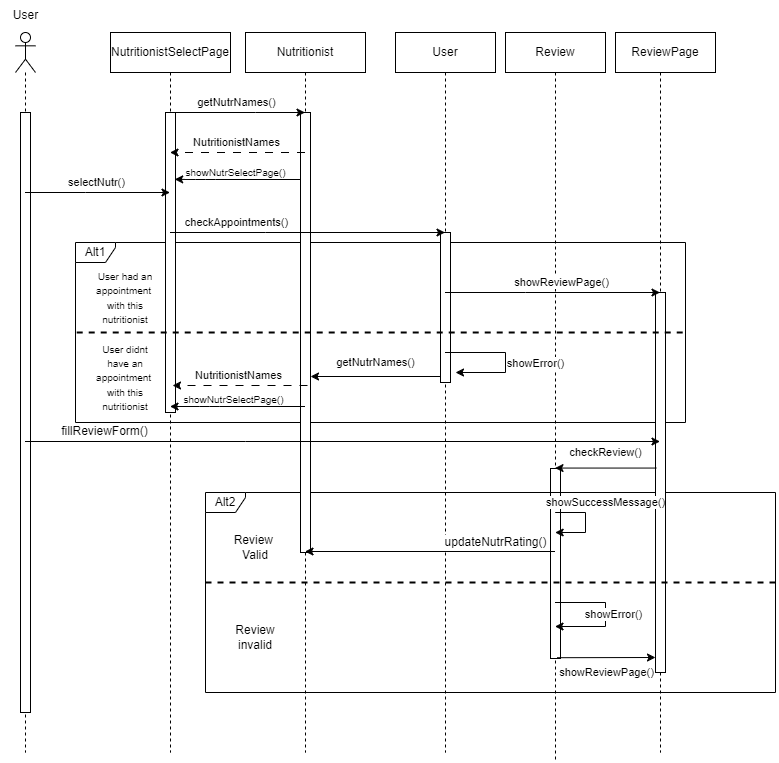

The diagram above was exported from draw.io. Its source (the exported page's mxGraphModel, read from the mxfile embedded in the PNG):
<mxGraphModel dx="1007" dy="448" grid="1" gridSize="10" guides="1" tooltips="1" connect="1" arrows="1" fold="1" page="1" pageScale="1" pageWidth="1169" pageHeight="827" math="0" shadow="0">
  <root>
    <mxCell id="0" />
    <mxCell id="1" parent="0" />
    <mxCell id="-zA8KwV9yIr_Tob36a1G-4" value="Review" style="shape=umlLifeline;perimeter=lifelinePerimeter;whiteSpace=wrap;html=1;container=1;dropTarget=0;collapsible=0;recursiveResize=0;outlineConnect=0;portConstraint=eastwest;newEdgeStyle={&quot;edgeStyle&quot;:&quot;elbowEdgeStyle&quot;,&quot;elbow&quot;:&quot;vertical&quot;,&quot;curved&quot;:0,&quot;rounded&quot;:0};" parent="1" vertex="1">
      <mxGeometry x="520" y="40" width="100" height="730" as="geometry" />
    </mxCell>
    <mxCell id="o6lnuaOWM3pxo_GFY65Q-2" value="" style="html=1;points=[];perimeter=orthogonalPerimeter;" parent="1" vertex="1">
      <mxGeometry x="565" y="476" width="10" height="190" as="geometry" />
    </mxCell>
    <mxCell id="PsXzmbZN0hnTAKAXfbtE-14" value="Alt2" style="shape=umlFrame;whiteSpace=wrap;html=1;fontSize=12;width=40;height=20;" parent="1" vertex="1">
      <mxGeometry x="220" y="500" width="570" height="200" as="geometry" />
    </mxCell>
    <mxCell id="PsXzmbZN0hnTAKAXfbtE-7" value="Alt1" style="shape=umlFrame;whiteSpace=wrap;html=1;width=40;height=20;" parent="1" vertex="1">
      <mxGeometry x="90" y="250" width="610" height="180" as="geometry" />
    </mxCell>
    <mxCell id="tmLtH-D-rDOSetYklQbw-5" value="" style="shape=umlLifeline;participant=umlEntity;perimeter=lifelinePerimeter;whiteSpace=wrap;html=1;container=1;collapsible=0;recursiveResize=0;verticalAlign=top;spacingTop=36;outlineConnect=0;" parent="1" vertex="1">
      <mxGeometry x="440" y="40" width="40" height="720" as="geometry" />
    </mxCell>
    <mxCell id="PsXzmbZN0hnTAKAXfbtE-24" value="" style="html=1;points=[];perimeter=orthogonalPerimeter;fontSize=12;" parent="tmLtH-D-rDOSetYklQbw-5" vertex="1">
      <mxGeometry x="15" y="200" width="10" height="150" as="geometry" />
    </mxCell>
    <mxCell id="tmLtH-D-rDOSetYklQbw-1" value="" style="shape=umlLifeline;participant=umlActor;perimeter=lifelinePerimeter;whiteSpace=wrap;html=1;container=1;collapsible=0;recursiveResize=0;verticalAlign=top;spacingTop=36;outlineConnect=0;" parent="1" vertex="1">
      <mxGeometry x="30" y="40" width="20" height="720" as="geometry" />
    </mxCell>
    <mxCell id="PsXzmbZN0hnTAKAXfbtE-21" value="" style="html=1;points=[];perimeter=orthogonalPerimeter;fontSize=12;" parent="tmLtH-D-rDOSetYklQbw-1" vertex="1">
      <mxGeometry x="5" y="80" width="10" height="600" as="geometry" />
    </mxCell>
    <mxCell id="tmLtH-D-rDOSetYklQbw-2" value="" style="shape=umlLifeline;participant=umlBoundary;perimeter=lifelinePerimeter;whiteSpace=wrap;html=1;container=1;collapsible=0;recursiveResize=0;verticalAlign=top;spacingTop=36;outlineConnect=0;" parent="1" vertex="1">
      <mxGeometry x="160" y="40" width="50" height="720" as="geometry" />
    </mxCell>
    <mxCell id="PsXzmbZN0hnTAKAXfbtE-22" value="" style="html=1;points=[];perimeter=orthogonalPerimeter;fontSize=12;" parent="tmLtH-D-rDOSetYklQbw-2" vertex="1">
      <mxGeometry x="20" y="80" width="10" height="300" as="geometry" />
    </mxCell>
    <mxCell id="-zA8KwV9yIr_Tob36a1G-2" value="showNutrSelectPage()" style="endArrow=classic;html=1;rounded=0;entryX=0.92;entryY=0.284;entryDx=0;entryDy=0;entryPerimeter=0;fontSize=10;" parent="tmLtH-D-rDOSetYklQbw-2" source="tmLtH-D-rDOSetYklQbw-3" edge="1">
      <mxGeometry x="0.0668" y="-7" width="50" height="50" relative="1" as="geometry">
        <mxPoint x="20.40000000000009" y="136.32000000000005" as="sourcePoint" />
        <mxPoint x="29.200000000000045" y="146.84000000000003" as="targetPoint" />
        <Array as="points">
          <mxPoint x="70" y="147" />
          <mxPoint x="60" y="147" />
          <mxPoint x="50" y="147" />
        </Array>
        <mxPoint as="offset" />
      </mxGeometry>
    </mxCell>
    <mxCell id="tmLtH-D-rDOSetYklQbw-3" value="" style="shape=umlLifeline;participant=umlEntity;perimeter=lifelinePerimeter;whiteSpace=wrap;html=1;container=1;collapsible=0;recursiveResize=0;verticalAlign=top;spacingTop=36;outlineConnect=0;" parent="1" vertex="1">
      <mxGeometry x="300" y="40" width="40" height="720" as="geometry" />
    </mxCell>
    <mxCell id="PsXzmbZN0hnTAKAXfbtE-23" value="" style="html=1;points=[];perimeter=orthogonalPerimeter;fontSize=12;" parent="tmLtH-D-rDOSetYklQbw-3" vertex="1">
      <mxGeometry x="15" y="80" width="10" height="440" as="geometry" />
    </mxCell>
    <mxCell id="tmLtH-D-rDOSetYklQbw-4" value="" style="shape=umlLifeline;participant=umlBoundary;perimeter=lifelinePerimeter;whiteSpace=wrap;html=1;container=1;collapsible=0;recursiveResize=0;verticalAlign=top;spacingTop=36;outlineConnect=0;" parent="1" vertex="1">
      <mxGeometry x="650" y="40" width="50" height="720" as="geometry" />
    </mxCell>
    <mxCell id="PsXzmbZN0hnTAKAXfbtE-25" value="" style="html=1;points=[];perimeter=orthogonalPerimeter;fontSize=12;" parent="tmLtH-D-rDOSetYklQbw-4" vertex="1">
      <mxGeometry x="20" y="260" width="10" height="380" as="geometry" />
    </mxCell>
    <mxCell id="PsXzmbZN0hnTAKAXfbtE-1" value="&lt;span style=&quot;color: rgb(0, 0, 0); font-family: Helvetica; font-size: 11px; font-style: normal; font-variant-ligatures: normal; font-variant-caps: normal; font-weight: 400; letter-spacing: normal; orphans: 2; text-align: center; text-indent: 0px; text-transform: none; widows: 2; word-spacing: 0px; -webkit-text-stroke-width: 0px; background-color: rgb(255, 255, 255); text-decoration-thickness: initial; text-decoration-style: initial; text-decoration-color: initial; float: none; display: inline !important;&quot;&gt;getNutrNames()&lt;/span&gt;" style="endArrow=classic;html=1;rounded=0;" parent="1" source="tmLtH-D-rDOSetYklQbw-2" target="tmLtH-D-rDOSetYklQbw-3" edge="1">
      <mxGeometry x="-0.0235" y="10" width="50" height="50" relative="1" as="geometry">
        <mxPoint x="210" y="130" as="sourcePoint" />
        <mxPoint x="260" y="80" as="targetPoint" />
        <Array as="points">
          <mxPoint x="270" y="120" />
        </Array>
        <mxPoint as="offset" />
      </mxGeometry>
    </mxCell>
    <mxCell id="PsXzmbZN0hnTAKAXfbtE-2" value="NutritionistNames" style="endArrow=classic;html=1;rounded=0;dashed=1;dashPattern=8 8;" parent="1" source="tmLtH-D-rDOSetYklQbw-3" target="tmLtH-D-rDOSetYklQbw-2" edge="1">
      <mxGeometry x="0.0222" y="-10" width="50" height="50" relative="1" as="geometry">
        <mxPoint x="240" y="230" as="sourcePoint" />
        <mxPoint x="290" y="180" as="targetPoint" />
        <Array as="points">
          <mxPoint x="290" y="160" />
        </Array>
        <mxPoint as="offset" />
      </mxGeometry>
    </mxCell>
    <mxCell id="PsXzmbZN0hnTAKAXfbtE-3" value="selectNutr()" style="endArrow=classic;html=1;rounded=0;" parent="1" source="tmLtH-D-rDOSetYklQbw-1" target="tmLtH-D-rDOSetYklQbw-2" edge="1">
      <mxGeometry x="-0.0276" y="10" width="50" height="50" relative="1" as="geometry">
        <mxPoint x="110" y="250" as="sourcePoint" />
        <mxPoint x="160" y="200" as="targetPoint" />
        <Array as="points">
          <mxPoint x="100" y="200" />
        </Array>
        <mxPoint x="1" as="offset" />
      </mxGeometry>
    </mxCell>
    <mxCell id="PsXzmbZN0hnTAKAXfbtE-4" value="checkAppointments()" style="endArrow=classic;html=1;rounded=0;" parent="1" source="tmLtH-D-rDOSetYklQbw-2" target="tmLtH-D-rDOSetYklQbw-5" edge="1">
      <mxGeometry x="-0.5236" y="10" width="50" height="50" relative="1" as="geometry">
        <mxPoint x="230" y="260" as="sourcePoint" />
        <mxPoint x="280" y="210" as="targetPoint" />
        <Array as="points">
          <mxPoint x="280" y="240" />
        </Array>
        <mxPoint as="offset" />
      </mxGeometry>
    </mxCell>
    <mxCell id="PsXzmbZN0hnTAKAXfbtE-5" value="showReviewPage()" style="endArrow=classic;html=1;rounded=0;" parent="1" source="tmLtH-D-rDOSetYklQbw-5" target="tmLtH-D-rDOSetYklQbw-4" edge="1">
      <mxGeometry x="0.0733" y="10" width="50" height="50" relative="1" as="geometry">
        <mxPoint x="520" y="300" as="sourcePoint" />
        <mxPoint x="570" y="250" as="targetPoint" />
        <Array as="points">
          <mxPoint x="540" y="300" />
        </Array>
        <mxPoint x="1" as="offset" />
      </mxGeometry>
    </mxCell>
    <mxCell id="PsXzmbZN0hnTAKAXfbtE-6" value="showError()" style="endArrow=classic;html=1;rounded=0;" parent="1" source="tmLtH-D-rDOSetYklQbw-5" edge="1">
      <mxGeometry x="0.0805" y="30" width="50" height="50" relative="1" as="geometry">
        <mxPoint x="370" y="410" as="sourcePoint" />
        <mxPoint x="470" y="380" as="targetPoint" />
        <Array as="points">
          <mxPoint x="520" y="360" />
          <mxPoint x="520" y="380" />
        </Array>
        <mxPoint as="offset" />
      </mxGeometry>
    </mxCell>
    <mxCell id="PsXzmbZN0hnTAKAXfbtE-8" value="" style="endArrow=none;dashed=1;html=1;rounded=0;exitX=0.002;exitY=0.5;exitDx=0;exitDy=0;exitPerimeter=0;entryX=0.998;entryY=0.5;entryDx=0;entryDy=0;entryPerimeter=0;strokeWidth=2;" parent="1" source="PsXzmbZN0hnTAKAXfbtE-7" target="PsXzmbZN0hnTAKAXfbtE-7" edge="1">
      <mxGeometry width="50" height="50" relative="1" as="geometry">
        <mxPoint x="220" y="340" as="sourcePoint" />
        <mxPoint x="270" y="290" as="targetPoint" />
      </mxGeometry>
    </mxCell>
    <mxCell id="PsXzmbZN0hnTAKAXfbtE-9" value="&lt;font style=&quot;font-size: 10px;&quot;&gt;User had an appointment&amp;nbsp;&lt;br&gt;with this nutritionist&lt;br&gt;&lt;/font&gt;" style="text;html=1;strokeColor=none;fillColor=none;align=center;verticalAlign=middle;whiteSpace=wrap;rounded=0;" parent="1" vertex="1">
      <mxGeometry x="110" y="290" width="60" height="30" as="geometry" />
    </mxCell>
    <mxCell id="PsXzmbZN0hnTAKAXfbtE-10" value="&lt;font style=&quot;font-size: 10px;&quot;&gt;User didnt have an appointment&amp;nbsp;&lt;br&gt;with this nutritionist&lt;br&gt;&lt;/font&gt;" style="text;html=1;strokeColor=none;fillColor=none;align=center;verticalAlign=middle;whiteSpace=wrap;rounded=0;" parent="1" vertex="1">
      <mxGeometry x="110" y="370" width="60" height="30" as="geometry" />
    </mxCell>
    <mxCell id="PsXzmbZN0hnTAKAXfbtE-11" value="fillReviewForm()" style="endArrow=classic;html=1;rounded=0;strokeWidth=1;fontSize=12;" parent="1" edge="1">
      <mxGeometry x="-0.7526" y="10" width="50" height="50" relative="1" as="geometry">
        <mxPoint x="39.5" y="449" as="sourcePoint" />
        <mxPoint x="674.5" y="449" as="targetPoint" />
        <Array as="points">
          <mxPoint x="260" y="449" />
        </Array>
        <mxPoint as="offset" />
      </mxGeometry>
    </mxCell>
    <mxCell id="PsXzmbZN0hnTAKAXfbtE-12" value="updateNutrRating()" style="endArrow=classic;html=1;rounded=0;strokeWidth=1;fontSize=12;" parent="1" source="-zA8KwV9yIr_Tob36a1G-4" edge="1">
      <mxGeometry x="-0.524" y="-9" width="50" height="50" relative="1" as="geometry">
        <mxPoint x="609.5" y="559" as="sourcePoint" />
        <mxPoint x="319.5" y="559" as="targetPoint" />
        <mxPoint as="offset" />
      </mxGeometry>
    </mxCell>
    <mxCell id="PsXzmbZN0hnTAKAXfbtE-16" value="" style="endArrow=none;dashed=1;html=1;rounded=0;strokeWidth=2;fontSize=12;exitX=0;exitY=0.45;exitDx=0;exitDy=0;exitPerimeter=0;entryX=1.002;entryY=0.45;entryDx=0;entryDy=0;entryPerimeter=0;" parent="1" source="PsXzmbZN0hnTAKAXfbtE-14" target="PsXzmbZN0hnTAKAXfbtE-14" edge="1">
      <mxGeometry width="50" height="50" relative="1" as="geometry">
        <mxPoint x="380" y="630" as="sourcePoint" />
        <mxPoint x="430" y="580" as="targetPoint" />
      </mxGeometry>
    </mxCell>
    <mxCell id="PsXzmbZN0hnTAKAXfbtE-18" value="Review&amp;nbsp;&lt;br&gt;Valid" style="text;html=1;strokeColor=none;fillColor=none;align=center;verticalAlign=middle;whiteSpace=wrap;rounded=0;fontSize=12;" parent="1" vertex="1">
      <mxGeometry x="240" y="540" width="60" height="30" as="geometry" />
    </mxCell>
    <mxCell id="PsXzmbZN0hnTAKAXfbtE-20" value="Review&lt;br&gt;invalid" style="text;html=1;strokeColor=none;fillColor=none;align=center;verticalAlign=middle;whiteSpace=wrap;rounded=0;fontSize=12;" parent="1" vertex="1">
      <mxGeometry x="240" y="630" width="60" height="30" as="geometry" />
    </mxCell>
    <mxCell id="myUPSxh2hrEcv8Bx-CGW-1" value="NutritionistSelectPage" style="rounded=0;whiteSpace=wrap;html=1;" parent="1" vertex="1">
      <mxGeometry x="125" y="40" width="120" height="40" as="geometry" />
    </mxCell>
    <mxCell id="myUPSxh2hrEcv8Bx-CGW-4" value="Nutritionist" style="rounded=0;whiteSpace=wrap;html=1;" parent="1" vertex="1">
      <mxGeometry x="260" y="40" width="120" height="40" as="geometry" />
    </mxCell>
    <mxCell id="myUPSxh2hrEcv8Bx-CGW-5" value="User" style="rounded=0;whiteSpace=wrap;html=1;" parent="1" vertex="1">
      <mxGeometry x="410" y="40" width="100" height="40" as="geometry" />
    </mxCell>
    <mxCell id="myUPSxh2hrEcv8Bx-CGW-6" value="ReviewPage" style="rounded=0;whiteSpace=wrap;html=1;" parent="1" vertex="1">
      <mxGeometry x="630" y="40" width="100" height="40" as="geometry" />
    </mxCell>
    <mxCell id="myUPSxh2hrEcv8Bx-CGW-7" value="User" style="text;html=1;align=center;verticalAlign=middle;resizable=0;points=[];autosize=1;strokeColor=none;fillColor=none;" parent="1" vertex="1">
      <mxGeometry x="15" y="8" width="50" height="30" as="geometry" />
    </mxCell>
    <mxCell id="-zA8KwV9yIr_Tob36a1G-6" value="checkReview()" style="endArrow=classic;html=1;rounded=0;exitX=0.08;exitY=0.462;exitDx=0;exitDy=0;exitPerimeter=0;" parent="1" source="PsXzmbZN0hnTAKAXfbtE-25" target="-zA8KwV9yIr_Tob36a1G-4" edge="1">
      <mxGeometry x="0.003" y="-16" width="50" height="50" relative="1" as="geometry">
        <mxPoint x="510" y="500" as="sourcePoint" />
        <mxPoint x="560" y="450" as="targetPoint" />
        <mxPoint as="offset" />
      </mxGeometry>
    </mxCell>
    <mxCell id="-zA8KwV9yIr_Tob36a1G-8" value="showError()" style="endArrow=classic;html=1;rounded=0;" parent="1" source="-zA8KwV9yIr_Tob36a1G-4" target="-zA8KwV9yIr_Tob36a1G-4" edge="1">
      <mxGeometry x="-0.0149" y="8" width="50" height="50" relative="1" as="geometry">
        <mxPoint x="570.5" y="634" as="sourcePoint" />
        <mxPoint x="671" y="634" as="targetPoint" />
        <mxPoint as="offset" />
        <Array as="points">
          <mxPoint x="620" y="610" />
          <mxPoint x="620" y="634" />
        </Array>
      </mxGeometry>
    </mxCell>
    <mxCell id="cqz7TTHAsHugfSmAmws--1" value="getNutrNames()" style="endArrow=classic;html=1;rounded=0;" parent="1" edge="1">
      <mxGeometry y="-14" width="50" height="50" relative="1" as="geometry">
        <mxPoint x="455" y="384" as="sourcePoint" />
        <mxPoint x="325" y="384" as="targetPoint" />
        <mxPoint as="offset" />
      </mxGeometry>
    </mxCell>
    <mxCell id="cqz7TTHAsHugfSmAmws--2" value="NutritionistNames" style="endArrow=classic;html=1;rounded=0;dashed=1;dashPattern=8 8;" parent="1" edge="1">
      <mxGeometry x="0.0222" y="-10" width="50" height="50" relative="1" as="geometry">
        <mxPoint x="322" y="393" as="sourcePoint" />
        <mxPoint x="187" y="393" as="targetPoint" />
        <Array as="points">
          <mxPoint x="292" y="393" />
        </Array>
        <mxPoint as="offset" />
      </mxGeometry>
    </mxCell>
    <mxCell id="cqz7TTHAsHugfSmAmws--3" value="showSuccessMessage()" style="endArrow=classic;html=1;rounded=0;" parent="1" edge="1">
      <mxGeometry x="-0.2479" y="22" width="50" height="50" relative="1" as="geometry">
        <mxPoint x="569.6666666666667" y="520" as="sourcePoint" />
        <mxPoint x="569.6666666666667" y="540" as="targetPoint" />
        <mxPoint x="-2" y="-10" as="offset" />
        <Array as="points">
          <mxPoint x="600" y="520" />
          <mxPoint x="600" y="540" />
        </Array>
      </mxGeometry>
    </mxCell>
    <mxCell id="cqz7TTHAsHugfSmAmws--6" value="showReviewPage()" style="endArrow=classic;html=1;rounded=0;exitX=1.16;exitY=0.976;exitDx=0;exitDy=0;exitPerimeter=0;" parent="1" edge="1">
      <mxGeometry x="-0.0119" y="-15" width="50" height="50" relative="1" as="geometry">
        <mxPoint x="571.6000000000001" y="665.2" as="sourcePoint" />
        <mxPoint x="670" y="665" as="targetPoint" />
        <mxPoint as="offset" />
      </mxGeometry>
    </mxCell>
    <mxCell id="o6lnuaOWM3pxo_GFY65Q-1" value="showNutrSelectPage()" style="endArrow=classic;html=1;rounded=0;fontSize=10;" parent="1" source="tmLtH-D-rDOSetYklQbw-3" target="tmLtH-D-rDOSetYklQbw-2" edge="1">
      <mxGeometry x="0.0668" y="-7" width="50" height="50" relative="1" as="geometry">
        <mxPoint x="323.5000000000002" y="414" as="sourcePoint" />
        <mxPoint x="193.20000000000005" y="413.84000000000003" as="targetPoint" />
        <Array as="points">
          <mxPoint x="234" y="414" />
          <mxPoint x="224" y="414" />
          <mxPoint x="214" y="414" />
        </Array>
        <mxPoint as="offset" />
      </mxGeometry>
    </mxCell>
  </root>
</mxGraphModel>